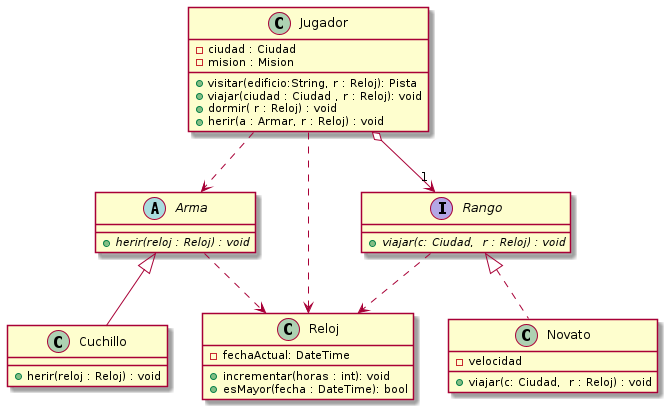

The diagram above was rendered by PlantUML. Its source (embedded in the PNG):
@startuml


Arma <|-- Cuchillo
Rango <|.. Novato
Jugador ..> Arma
Jugador o--> "1" Rango
Arma ..> Reloj
Jugador ..> Reloj
Rango ..> Reloj



abstract class Arma {
    {abstract} + herir(reloj : Reloj) : void
}

 class Cuchillo{
     + herir(reloj : Reloj) : void
}


interface Rango {
    {abstract} + viajar(c: Ciudad,  r : Reloj) : void
}


class Novato {
    - velocidad
    + viajar(c: Ciudad,  r : Reloj) : void
}

class Jugador {
    - ciudad : Ciudad
    - mision : Mision
    + visitar(edificio:String, r : Reloj): Pista
    + viajar(ciudad : Ciudad , r : Reloj): void
    + dormir( r : Reloj) : void
    + herir(a : Armar, r : Reloj) : void
}


class Reloj{
    - fechaActual: DateTime
    + incrementar(horas : int): void
    + esMayor(fecha : DateTime): bool
}






@enduml